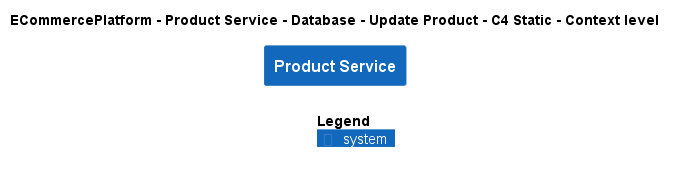

The diagram above was rendered by PlantUML. Its source (embedded in the PNG):
@startuml
!include ..\..\..\..\..\..\..\.c4s\C4_Context.puml

AddElementTag("c4interflow:lifecycle:new", $bgColor=green, $fontColor=#ffffff, $borderColor=green, $shadowing="False")
AddElementTag("c4interflow:lifecycle:changed", $bgColor=orange, $fontColor=#ffffff, $borderColor=orange, $shadowing="False")
AddElementTag("c4interflow:lifecycle:removed", $bgColor=red, $fontColor=#ffffff, $borderColor=red, $shadowing="False")

AddRelTag("c4interflow:lifecycle:new", $textColor=green, $lineColor=green)
AddRelTag("c4interflow:lifecycle:changed", $textColor=orange, $lineColor=orange)
AddRelTag("c4interflow:lifecycle:removed", $textColor=red, $lineColor=red)

SHOW_PERSON_PORTRAIT()
LAYOUT_TOP_DOWN()

skinparam linetype polyline

title ECommercePlatform - Product Service - Database - Update Product - C4 Static - Context level

System(ECommercePlatform.SoftwareSystems.ProductService, "Product Service", "")



SHOW_LEGEND()
@enduml